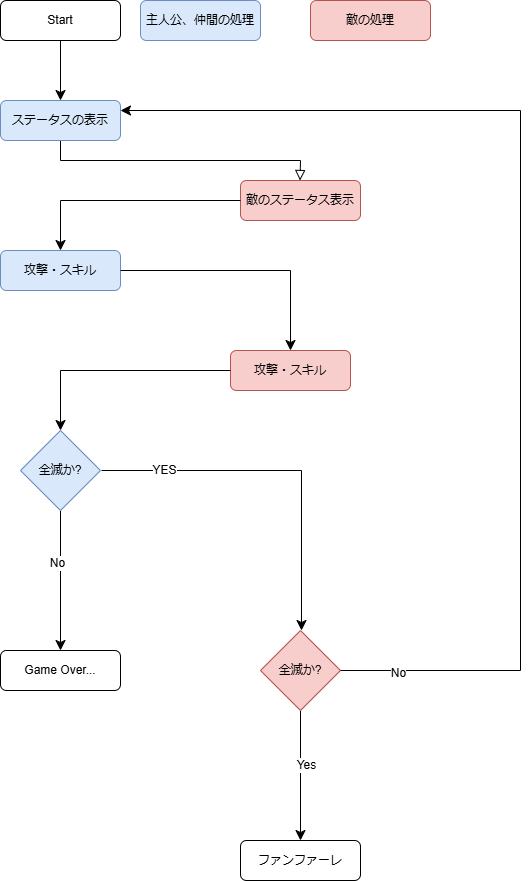

The diagram above was exported from draw.io. Its source (the exported page's mxGraphModel, read from the mxfile embedded in the PNG):
<mxGraphModel dx="1010" dy="754" grid="1" gridSize="10" guides="1" tooltips="1" connect="1" arrows="1" fold="1" page="1" pageScale="1" pageWidth="827" pageHeight="1169" math="0" shadow="0">
  <root>
    <mxCell id="WIyWlLk6GJQsqaUBKTNV-0" />
    <mxCell id="WIyWlLk6GJQsqaUBKTNV-1" parent="WIyWlLk6GJQsqaUBKTNV-0" />
    <mxCell id="WIyWlLk6GJQsqaUBKTNV-2" value="" style="rounded=0;html=1;jettySize=auto;orthogonalLoop=1;fontSize=11;endArrow=block;endFill=0;endSize=8;strokeWidth=1;shadow=0;labelBackgroundColor=none;edgeStyle=orthogonalEdgeStyle;exitX=0.5;exitY=1;exitDx=0;exitDy=0;" parent="WIyWlLk6GJQsqaUBKTNV-1" source="cd02aDDRmbxkNJrZJyMJ-2" edge="1">
      <mxGeometry relative="1" as="geometry">
        <mxPoint x="379.5" y="170" as="sourcePoint" />
        <mxPoint x="379.5" y="190" as="targetPoint" />
      </mxGeometry>
    </mxCell>
    <mxCell id="cd02aDDRmbxkNJrZJyMJ-20" value="" style="edgeStyle=none;curved=1;rounded=0;orthogonalLoop=1;jettySize=auto;html=1;fontSize=12;startSize=8;endSize=8;" edge="1" parent="WIyWlLk6GJQsqaUBKTNV-1" source="WIyWlLk6GJQsqaUBKTNV-3" target="cd02aDDRmbxkNJrZJyMJ-2">
      <mxGeometry relative="1" as="geometry" />
    </mxCell>
    <mxCell id="WIyWlLk6GJQsqaUBKTNV-3" value="Start" style="rounded=1;whiteSpace=wrap;html=1;fontSize=12;glass=0;strokeWidth=1;shadow=0;" parent="WIyWlLk6GJQsqaUBKTNV-1" vertex="1">
      <mxGeometry x="80" y="10" width="120" height="40" as="geometry" />
    </mxCell>
    <mxCell id="WIyWlLk6GJQsqaUBKTNV-7" value="敵のステータス表示" style="rounded=1;whiteSpace=wrap;html=1;fontSize=12;glass=0;strokeWidth=1;shadow=0;fillColor=#f8cecc;strokeColor=#b85450;" parent="WIyWlLk6GJQsqaUBKTNV-1" vertex="1">
      <mxGeometry x="320" y="190" width="120" height="40" as="geometry" />
    </mxCell>
    <mxCell id="WIyWlLk6GJQsqaUBKTNV-12" value="攻撃・スキル" style="rounded=1;whiteSpace=wrap;html=1;fontSize=12;glass=0;strokeWidth=1;shadow=0;fillColor=#dae8fc;strokeColor=#6c8ebf;" parent="WIyWlLk6GJQsqaUBKTNV-1" vertex="1">
      <mxGeometry x="80" y="260" width="120" height="40" as="geometry" />
    </mxCell>
    <mxCell id="cd02aDDRmbxkNJrZJyMJ-2" value="ステータスの表示" style="rounded=1;whiteSpace=wrap;html=1;fontSize=12;glass=0;strokeWidth=1;shadow=0;fillColor=#dae8fc;strokeColor=#6c8ebf;" vertex="1" parent="WIyWlLk6GJQsqaUBKTNV-1">
      <mxGeometry x="80" y="110" width="120" height="40" as="geometry" />
    </mxCell>
    <mxCell id="cd02aDDRmbxkNJrZJyMJ-10" value="攻撃・スキル" style="rounded=1;whiteSpace=wrap;html=1;fontSize=12;glass=0;strokeWidth=1;shadow=0;fillColor=#f8cecc;strokeColor=#b85450;" vertex="1" parent="WIyWlLk6GJQsqaUBKTNV-1">
      <mxGeometry x="310" y="360" width="120" height="40" as="geometry" />
    </mxCell>
    <mxCell id="cd02aDDRmbxkNJrZJyMJ-27" value="" style="edgeStyle=none;curved=1;rounded=0;orthogonalLoop=1;jettySize=auto;html=1;fontSize=12;startSize=8;endSize=8;" edge="1" parent="WIyWlLk6GJQsqaUBKTNV-1" source="cd02aDDRmbxkNJrZJyMJ-11" target="cd02aDDRmbxkNJrZJyMJ-18">
      <mxGeometry relative="1" as="geometry" />
    </mxCell>
    <mxCell id="cd02aDDRmbxkNJrZJyMJ-34" value="Yes" style="edgeLabel;html=1;align=center;verticalAlign=middle;resizable=0;points=[];fontSize=12;" vertex="1" connectable="0" parent="cd02aDDRmbxkNJrZJyMJ-27">
      <mxGeometry x="-0.1692" y="5" relative="1" as="geometry">
        <mxPoint as="offset" />
      </mxGeometry>
    </mxCell>
    <mxCell id="cd02aDDRmbxkNJrZJyMJ-11" value="全滅か?" style="rhombus;whiteSpace=wrap;html=1;fillColor=#f8cecc;strokeColor=#b85450;" vertex="1" parent="WIyWlLk6GJQsqaUBKTNV-1">
      <mxGeometry x="340" y="640" width="80" height="80" as="geometry" />
    </mxCell>
    <mxCell id="cd02aDDRmbxkNJrZJyMJ-30" value="" style="edgeStyle=none;curved=1;rounded=0;orthogonalLoop=1;jettySize=auto;html=1;fontSize=12;startSize=8;endSize=8;" edge="1" parent="WIyWlLk6GJQsqaUBKTNV-1" source="cd02aDDRmbxkNJrZJyMJ-14" target="cd02aDDRmbxkNJrZJyMJ-19">
      <mxGeometry relative="1" as="geometry" />
    </mxCell>
    <mxCell id="cd02aDDRmbxkNJrZJyMJ-32" value="No" style="edgeLabel;html=1;align=center;verticalAlign=middle;resizable=0;points=[];fontSize=12;" vertex="1" connectable="0" parent="cd02aDDRmbxkNJrZJyMJ-30">
      <mxGeometry x="-0.2571" y="-4" relative="1" as="geometry">
        <mxPoint as="offset" />
      </mxGeometry>
    </mxCell>
    <mxCell id="cd02aDDRmbxkNJrZJyMJ-14" value="全滅か?" style="rhombus;whiteSpace=wrap;html=1;fillColor=#dae8fc;strokeColor=#6c8ebf;" vertex="1" parent="WIyWlLk6GJQsqaUBKTNV-1">
      <mxGeometry x="100" y="440" width="80" height="80" as="geometry" />
    </mxCell>
    <mxCell id="cd02aDDRmbxkNJrZJyMJ-18" value="ファンファーレ" style="rounded=1;whiteSpace=wrap;html=1;fontSize=12;glass=0;strokeWidth=1;shadow=0;" vertex="1" parent="WIyWlLk6GJQsqaUBKTNV-1">
      <mxGeometry x="320" y="850" width="120" height="40" as="geometry" />
    </mxCell>
    <mxCell id="cd02aDDRmbxkNJrZJyMJ-19" value="Game Over..." style="rounded=1;whiteSpace=wrap;html=1;fontSize=12;glass=0;strokeWidth=1;shadow=0;" vertex="1" parent="WIyWlLk6GJQsqaUBKTNV-1">
      <mxGeometry x="80" y="660" width="120" height="40" as="geometry" />
    </mxCell>
    <mxCell id="cd02aDDRmbxkNJrZJyMJ-21" value="" style="edgeStyle=elbowEdgeStyle;elbow=horizontal;endArrow=classic;html=1;curved=0;rounded=0;endSize=8;startSize=8;fontSize=12;entryX=1;entryY=0.25;entryDx=0;entryDy=0;exitX=1;exitY=0.5;exitDx=0;exitDy=0;" edge="1" parent="WIyWlLk6GJQsqaUBKTNV-1" source="cd02aDDRmbxkNJrZJyMJ-11" target="cd02aDDRmbxkNJrZJyMJ-2">
      <mxGeometry width="50" height="50" relative="1" as="geometry">
        <mxPoint x="420" y="560" as="sourcePoint" />
        <mxPoint x="250" y="120" as="targetPoint" />
        <Array as="points">
          <mxPoint x="600" y="370" />
        </Array>
      </mxGeometry>
    </mxCell>
    <mxCell id="cd02aDDRmbxkNJrZJyMJ-33" value="No" style="edgeLabel;html=1;align=center;verticalAlign=middle;resizable=0;points=[];fontSize=12;" vertex="1" connectable="0" parent="cd02aDDRmbxkNJrZJyMJ-21">
      <mxGeometry x="-0.9006" y="-2" relative="1" as="geometry">
        <mxPoint as="offset" />
      </mxGeometry>
    </mxCell>
    <mxCell id="cd02aDDRmbxkNJrZJyMJ-22" value="" style="edgeStyle=segmentEdgeStyle;endArrow=classic;html=1;curved=0;rounded=0;endSize=8;startSize=8;fontSize=12;exitX=0;exitY=0.5;exitDx=0;exitDy=0;" edge="1" parent="WIyWlLk6GJQsqaUBKTNV-1" source="WIyWlLk6GJQsqaUBKTNV-7">
      <mxGeometry width="50" height="50" relative="1" as="geometry">
        <mxPoint x="100" y="170" as="sourcePoint" />
        <mxPoint x="140" y="260" as="targetPoint" />
      </mxGeometry>
    </mxCell>
    <mxCell id="cd02aDDRmbxkNJrZJyMJ-23" value="" style="edgeStyle=segmentEdgeStyle;endArrow=classic;html=1;curved=0;rounded=0;endSize=8;startSize=8;fontSize=12;entryX=0.5;entryY=0;entryDx=0;entryDy=0;" edge="1" parent="WIyWlLk6GJQsqaUBKTNV-1" target="cd02aDDRmbxkNJrZJyMJ-10">
      <mxGeometry width="50" height="50" relative="1" as="geometry">
        <mxPoint x="200" y="280" as="sourcePoint" />
        <mxPoint x="250" y="230" as="targetPoint" />
      </mxGeometry>
    </mxCell>
    <mxCell id="cd02aDDRmbxkNJrZJyMJ-24" value="" style="edgeStyle=segmentEdgeStyle;endArrow=classic;html=1;curved=0;rounded=0;endSize=8;startSize=8;fontSize=12;entryX=0.5;entryY=0;entryDx=0;entryDy=0;" edge="1" parent="WIyWlLk6GJQsqaUBKTNV-1" target="cd02aDDRmbxkNJrZJyMJ-14">
      <mxGeometry width="50" height="50" relative="1" as="geometry">
        <mxPoint x="310" y="380" as="sourcePoint" />
        <mxPoint x="360" y="330" as="targetPoint" />
        <Array as="points">
          <mxPoint x="140" y="380" />
        </Array>
      </mxGeometry>
    </mxCell>
    <mxCell id="cd02aDDRmbxkNJrZJyMJ-25" value="" style="edgeStyle=segmentEdgeStyle;endArrow=classic;html=1;curved=0;rounded=0;endSize=8;startSize=8;fontSize=12;entryX=0.5;entryY=0;entryDx=0;entryDy=0;exitX=1;exitY=0.5;exitDx=0;exitDy=0;" edge="1" parent="WIyWlLk6GJQsqaUBKTNV-1">
      <mxGeometry width="50" height="50" relative="1" as="geometry">
        <mxPoint x="181" y="480" as="sourcePoint" />
        <mxPoint x="381" y="640" as="targetPoint" />
        <Array as="points">
          <mxPoint x="381" y="480" />
        </Array>
      </mxGeometry>
    </mxCell>
    <mxCell id="cd02aDDRmbxkNJrZJyMJ-31" value="YES" style="edgeLabel;html=1;align=center;verticalAlign=middle;resizable=0;points=[];fontSize=12;" vertex="1" connectable="0" parent="cd02aDDRmbxkNJrZJyMJ-25">
      <mxGeometry x="-0.6574" y="1" relative="1" as="geometry">
        <mxPoint as="offset" />
      </mxGeometry>
    </mxCell>
    <mxCell id="cd02aDDRmbxkNJrZJyMJ-35" value="主人公、仲間の処理" style="rounded=1;whiteSpace=wrap;html=1;fillColor=#dae8fc;strokeColor=#6c8ebf;" vertex="1" parent="WIyWlLk6GJQsqaUBKTNV-1">
      <mxGeometry x="220" y="10" width="120" height="40" as="geometry" />
    </mxCell>
    <mxCell id="cd02aDDRmbxkNJrZJyMJ-36" value="敵の処理" style="rounded=1;whiteSpace=wrap;html=1;fillColor=#f8cecc;strokeColor=#b85450;" vertex="1" parent="WIyWlLk6GJQsqaUBKTNV-1">
      <mxGeometry x="390" y="10" width="120" height="40" as="geometry" />
    </mxCell>
  </root>
</mxGraphModel>